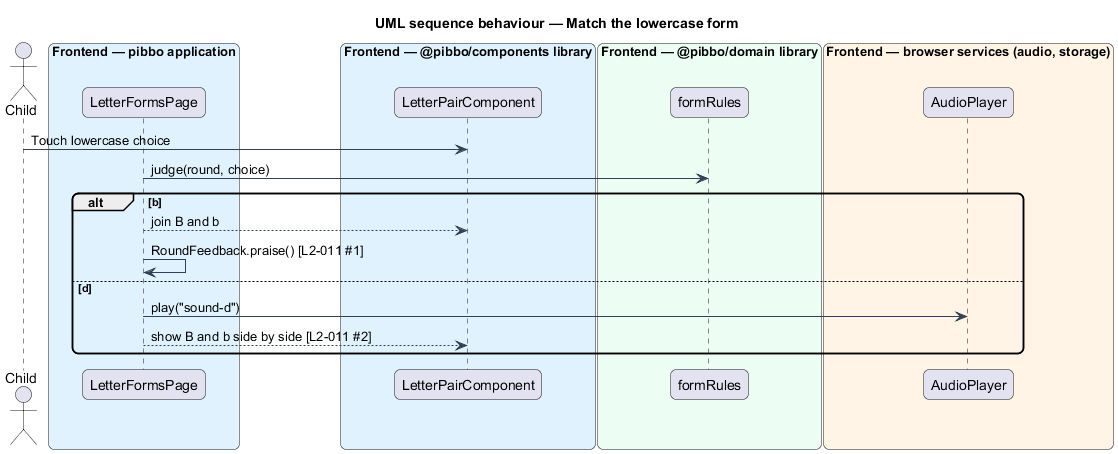

The diagram above was rendered by PlantUML. Its source (embedded in the PNG):
@startuml
title UML sequence behaviour — Match the lowercase form
skinparam backgroundColor #FFFFFF
skinparam shadowing false
skinparam roundcorner 12
skinparam defaultFontName Arial
skinparam ArrowColor #344054
actor "Child" as actor
box "Frontend — pibbo application" #E0F2FE
  participant "LetterFormsPage" as page
end box
box "Frontend — @pibbo/components library" #E0F2FE
  participant "LetterPairComponent" as view
end box
box "Frontend — @pibbo/domain library" #ECFDF3
  participant "formRules" as rules
end box
box "Frontend — browser services (audio, storage)" #FFF4E5
  participant "AudioPlayer" as audio
end box
actor -> view : Touch lowercase choice
page -> rules : judge(round, choice)
alt b
  page --> view : join B and b
  page -> page : RoundFeedback.praise() [L2-011 #1]
else d
  page -> audio : play("sound-d")
  page --> view : show B and b side by side [L2-011 #2]
end
@enduml